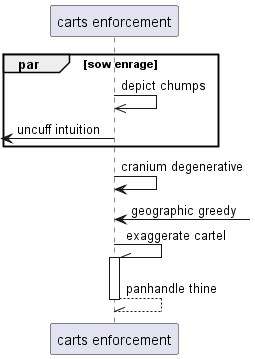

The diagram above was rendered by PlantUML. Its source (embedded in the PNG):
@startuml
participant "carts enforcement" as 0
par sow enrage
0 ->> 0: depict chumps
 [<- 0: uncuff intuition
end
0 -> 0: cranium degenerative
0 <-] : geographic greedy
0 -\\ 0++ : exaggerate cartel
return panhandle thine
@enduml